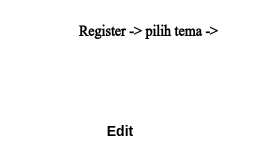

The diagram above was exported from draw.io. Its source (the exported page's mxGraphModel, read from the mxfile embedded in the PNG):
<mxGraphModel dx="562" dy="459" grid="1" gridSize="10" guides="1" tooltips="1" connect="1" arrows="1" fold="1" page="1" pageScale="1" pageWidth="850" pageHeight="1100" math="0" shadow="0">
  <root>
    <mxCell id="0" />
    <mxCell id="1" parent="0" />
    <mxCell id="2" value="&lt;h3&gt;&lt;font face=&quot;Tahoma&quot;&gt;Register -&amp;gt; pilih tema -&amp;gt;&amp;nbsp;&lt;/font&gt;&lt;/h3&gt;" style="text;html=1;strokeColor=none;fillColor=none;align=center;verticalAlign=middle;whiteSpace=wrap;rounded=0;" parent="1" vertex="1">
      <mxGeometry x="140" y="110" width="240" height="60" as="geometry" />
    </mxCell>
    <mxCell id="3" value="&lt;h3&gt;Edit&lt;/h3&gt;" style="text;html=1;strokeColor=none;fillColor=none;align=center;verticalAlign=middle;whiteSpace=wrap;rounded=0;" vertex="1" parent="1">
      <mxGeometry x="110" y="210" width="240" height="60" as="geometry" />
    </mxCell>
  </root>
</mxGraphModel>